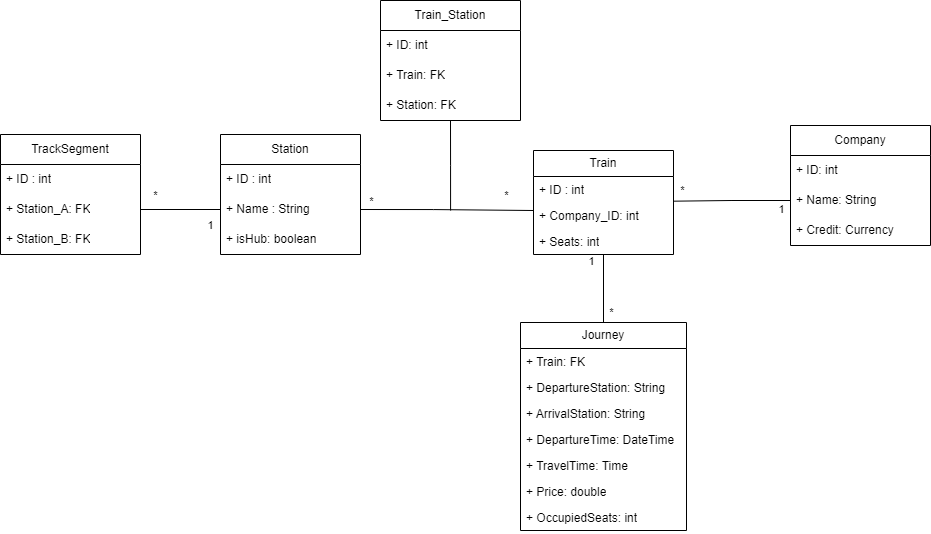

The diagram above was exported from draw.io. Its source (the exported page's mxGraphModel, read from the mxfile embedded in the PNG):
<mxGraphModel dx="1687" dy="984" grid="1" gridSize="10" guides="1" tooltips="1" connect="1" arrows="1" fold="1" page="1" pageScale="1" pageWidth="1169" pageHeight="827" math="0" shadow="0">
  <root>
    <mxCell id="0" />
    <mxCell id="1" parent="0" />
    <mxCell id="2" value="Train" style="swimlane;fontStyle=0;childLayout=stackLayout;horizontal=1;startSize=26;fillColor=none;horizontalStack=0;resizeParent=1;resizeParentMax=0;resizeLast=0;collapsible=1;marginBottom=0;whiteSpace=wrap;html=1;" vertex="1" parent="1">
      <mxGeometry x="1913" y="200" width="140" height="104" as="geometry" />
    </mxCell>
    <mxCell id="3" value="+ ID : int&lt;div&gt;&lt;br&gt;&lt;/div&gt;" style="text;strokeColor=none;fillColor=none;align=left;verticalAlign=top;spacingLeft=4;spacingRight=4;overflow=hidden;rotatable=0;points=[[0,0.5],[1,0.5]];portConstraint=eastwest;whiteSpace=wrap;html=1;" vertex="1" parent="2">
      <mxGeometry y="26" width="140" height="26" as="geometry" />
    </mxCell>
    <mxCell id="4" value="&lt;div&gt;+ Company_ID: int&lt;/div&gt;" style="text;strokeColor=none;fillColor=none;align=left;verticalAlign=top;spacingLeft=4;spacingRight=4;overflow=hidden;rotatable=0;points=[[0,0.5],[1,0.5]];portConstraint=eastwest;whiteSpace=wrap;html=1;" vertex="1" parent="2">
      <mxGeometry y="52" width="140" height="26" as="geometry" />
    </mxCell>
    <mxCell id="5" value="+ Seats: int" style="text;strokeColor=none;fillColor=none;align=left;verticalAlign=top;spacingLeft=4;spacingRight=4;overflow=hidden;rotatable=0;points=[[0,0.5],[1,0.5]];portConstraint=eastwest;whiteSpace=wrap;html=1;" vertex="1" parent="2">
      <mxGeometry y="78" width="140" height="26" as="geometry" />
    </mxCell>
    <mxCell id="6" value="Journey" style="swimlane;fontStyle=0;childLayout=stackLayout;horizontal=1;startSize=26;fillColor=none;horizontalStack=0;resizeParent=1;resizeParentMax=0;resizeLast=0;collapsible=1;marginBottom=0;whiteSpace=wrap;html=1;" vertex="1" parent="1">
      <mxGeometry x="1900" y="372" width="166" height="208" as="geometry" />
    </mxCell>
    <mxCell id="7" value="+ Train: FK" style="text;strokeColor=none;fillColor=none;align=left;verticalAlign=top;spacingLeft=4;spacingRight=4;overflow=hidden;rotatable=0;points=[[0,0.5],[1,0.5]];portConstraint=eastwest;whiteSpace=wrap;html=1;" vertex="1" parent="6">
      <mxGeometry y="26" width="166" height="26" as="geometry" />
    </mxCell>
    <mxCell id="8" value="+ DepartureStation: String" style="text;strokeColor=none;fillColor=none;align=left;verticalAlign=top;spacingLeft=4;spacingRight=4;overflow=hidden;rotatable=0;points=[[0,0.5],[1,0.5]];portConstraint=eastwest;whiteSpace=wrap;html=1;" vertex="1" parent="6">
      <mxGeometry y="52" width="166" height="26" as="geometry" />
    </mxCell>
    <mxCell id="9" value="+ ArrivalStation: String" style="text;strokeColor=none;fillColor=none;align=left;verticalAlign=top;spacingLeft=4;spacingRight=4;overflow=hidden;rotatable=0;points=[[0,0.5],[1,0.5]];portConstraint=eastwest;whiteSpace=wrap;html=1;" vertex="1" parent="6">
      <mxGeometry y="78" width="166" height="26" as="geometry" />
    </mxCell>
    <mxCell id="10" value="+ DepartureTime: DateTime" style="text;strokeColor=none;fillColor=none;align=left;verticalAlign=top;spacingLeft=4;spacingRight=4;overflow=hidden;rotatable=0;points=[[0,0.5],[1,0.5]];portConstraint=eastwest;whiteSpace=wrap;html=1;" vertex="1" parent="6">
      <mxGeometry y="104" width="166" height="26" as="geometry" />
    </mxCell>
    <mxCell id="11" value="+ TravelTime: Time" style="text;strokeColor=none;fillColor=none;align=left;verticalAlign=top;spacingLeft=4;spacingRight=4;overflow=hidden;rotatable=0;points=[[0,0.5],[1,0.5]];portConstraint=eastwest;whiteSpace=wrap;html=1;" vertex="1" parent="6">
      <mxGeometry y="130" width="166" height="26" as="geometry" />
    </mxCell>
    <mxCell id="12" value="+ Price: double" style="text;strokeColor=none;fillColor=none;align=left;verticalAlign=top;spacingLeft=4;spacingRight=4;overflow=hidden;rotatable=0;points=[[0,0.5],[1,0.5]];portConstraint=eastwest;whiteSpace=wrap;html=1;" vertex="1" parent="6">
      <mxGeometry y="156" width="166" height="26" as="geometry" />
    </mxCell>
    <mxCell id="13" value="+ OccupiedSeats: int" style="text;strokeColor=none;fillColor=none;align=left;verticalAlign=top;spacingLeft=4;spacingRight=4;overflow=hidden;rotatable=0;points=[[0,0.5],[1,0.5]];portConstraint=eastwest;whiteSpace=wrap;html=1;" vertex="1" parent="6">
      <mxGeometry y="182" width="166" height="26" as="geometry" />
    </mxCell>
    <mxCell id="14" value="Station" style="swimlane;fontStyle=0;childLayout=stackLayout;horizontal=1;startSize=30;horizontalStack=0;resizeParent=1;resizeParentMax=0;resizeLast=0;collapsible=1;marginBottom=0;whiteSpace=wrap;html=1;" vertex="1" parent="1">
      <mxGeometry x="1600" y="184" width="140" height="120" as="geometry" />
    </mxCell>
    <mxCell id="15" value="+ ID : int" style="text;strokeColor=none;fillColor=none;align=left;verticalAlign=middle;spacingLeft=4;spacingRight=4;overflow=hidden;points=[[0,0.5],[1,0.5]];portConstraint=eastwest;rotatable=0;whiteSpace=wrap;html=1;" vertex="1" parent="14">
      <mxGeometry y="30" width="140" height="30" as="geometry" />
    </mxCell>
    <mxCell id="16" value="+ Name : String" style="text;strokeColor=none;fillColor=none;align=left;verticalAlign=middle;spacingLeft=4;spacingRight=4;overflow=hidden;points=[[0,0.5],[1,0.5]];portConstraint=eastwest;rotatable=0;whiteSpace=wrap;html=1;" vertex="1" parent="14">
      <mxGeometry y="60" width="140" height="30" as="geometry" />
    </mxCell>
    <mxCell id="17" value="+ isHub: boolean" style="text;strokeColor=none;fillColor=none;align=left;verticalAlign=middle;spacingLeft=4;spacingRight=4;overflow=hidden;points=[[0,0.5],[1,0.5]];portConstraint=eastwest;rotatable=0;whiteSpace=wrap;html=1;" vertex="1" parent="14">
      <mxGeometry y="90" width="140" height="30" as="geometry" />
    </mxCell>
    <mxCell id="18" value="TrackSegment" style="swimlane;fontStyle=0;childLayout=stackLayout;horizontal=1;startSize=30;horizontalStack=0;resizeParent=1;resizeParentMax=0;resizeLast=0;collapsible=1;marginBottom=0;whiteSpace=wrap;html=1;" vertex="1" parent="1">
      <mxGeometry x="1380" y="184" width="140" height="120" as="geometry" />
    </mxCell>
    <mxCell id="19" value="+ ID : int" style="text;strokeColor=none;fillColor=none;align=left;verticalAlign=middle;spacingLeft=4;spacingRight=4;overflow=hidden;points=[[0,0.5],[1,0.5]];portConstraint=eastwest;rotatable=0;whiteSpace=wrap;html=1;" vertex="1" parent="18">
      <mxGeometry y="30" width="140" height="30" as="geometry" />
    </mxCell>
    <mxCell id="20" value="+ Station_A: FK" style="text;strokeColor=none;fillColor=none;align=left;verticalAlign=middle;spacingLeft=4;spacingRight=4;overflow=hidden;points=[[0,0.5],[1,0.5]];portConstraint=eastwest;rotatable=0;whiteSpace=wrap;html=1;" vertex="1" parent="18">
      <mxGeometry y="60" width="140" height="30" as="geometry" />
    </mxCell>
    <mxCell id="21" value="+ Station_B: FK" style="text;strokeColor=none;fillColor=none;align=left;verticalAlign=middle;spacingLeft=4;spacingRight=4;overflow=hidden;points=[[0,0.5],[1,0.5]];portConstraint=eastwest;rotatable=0;whiteSpace=wrap;html=1;" vertex="1" parent="18">
      <mxGeometry y="90" width="140" height="30" as="geometry" />
    </mxCell>
    <mxCell id="22" style="edgeStyle=orthogonalEdgeStyle;rounded=0;orthogonalLoop=1;jettySize=auto;html=1;entryX=1;entryY=0.5;entryDx=0;entryDy=0;endArrow=none;endFill=0;" edge="1" source="16" target="20" parent="1">
      <mxGeometry relative="1" as="geometry" />
    </mxCell>
    <mxCell id="23" value="1" style="edgeLabel;html=1;align=center;verticalAlign=middle;resizable=0;points=[];" vertex="1" connectable="0" parent="22">
      <mxGeometry x="-0.7321" y="1" relative="1" as="geometry">
        <mxPoint y="14" as="offset" />
      </mxGeometry>
    </mxCell>
    <mxCell id="24" value="*" style="edgeLabel;html=1;align=center;verticalAlign=middle;resizable=0;points=[];" vertex="1" connectable="0" parent="22">
      <mxGeometry x="0.6607" y="1" relative="1" as="geometry">
        <mxPoint y="-16" as="offset" />
      </mxGeometry>
    </mxCell>
    <mxCell id="25" style="edgeStyle=orthogonalEdgeStyle;rounded=0;orthogonalLoop=1;jettySize=auto;html=1;exitX=0.5;exitY=1;exitDx=0;exitDy=0;endArrow=none;endFill=0;" edge="1" source="26" parent="1">
      <mxGeometry relative="1" as="geometry">
        <mxPoint x="1830.0769230769229" y="260" as="targetPoint" />
      </mxGeometry>
    </mxCell>
    <mxCell id="26" value="Train_Station" style="swimlane;fontStyle=0;childLayout=stackLayout;horizontal=1;startSize=30;horizontalStack=0;resizeParent=1;resizeParentMax=0;resizeLast=0;collapsible=1;marginBottom=0;whiteSpace=wrap;html=1;" vertex="1" parent="1">
      <mxGeometry x="1760" y="50" width="140" height="120" as="geometry" />
    </mxCell>
    <mxCell id="27" value="+ ID: int" style="text;strokeColor=none;fillColor=none;align=left;verticalAlign=middle;spacingLeft=4;spacingRight=4;overflow=hidden;points=[[0,0.5],[1,0.5]];portConstraint=eastwest;rotatable=0;whiteSpace=wrap;html=1;" vertex="1" parent="26">
      <mxGeometry y="30" width="140" height="30" as="geometry" />
    </mxCell>
    <mxCell id="28" value="+ Train: FK" style="text;strokeColor=none;fillColor=none;align=left;verticalAlign=middle;spacingLeft=4;spacingRight=4;overflow=hidden;points=[[0,0.5],[1,0.5]];portConstraint=eastwest;rotatable=0;whiteSpace=wrap;html=1;" vertex="1" parent="26">
      <mxGeometry y="60" width="140" height="30" as="geometry" />
    </mxCell>
    <mxCell id="29" value="+ Station: FK" style="text;strokeColor=none;fillColor=none;align=left;verticalAlign=middle;spacingLeft=4;spacingRight=4;overflow=hidden;points=[[0,0.5],[1,0.5]];portConstraint=eastwest;rotatable=0;whiteSpace=wrap;html=1;" vertex="1" parent="26">
      <mxGeometry y="90" width="140" height="30" as="geometry" />
    </mxCell>
    <mxCell id="30" style="edgeStyle=orthogonalEdgeStyle;rounded=0;orthogonalLoop=1;jettySize=auto;html=1;entryX=-0.005;entryY=0.172;entryDx=0;entryDy=0;entryPerimeter=0;endArrow=none;endFill=0;" edge="1" parent="1">
      <mxGeometry relative="1" as="geometry">
        <mxPoint x="1740" y="259" as="sourcePoint" />
        <mxPoint x="1912.9999999999998" y="257.50200000000007" as="targetPoint" />
        <Array as="points">
          <mxPoint x="1813" y="260" />
          <mxPoint x="1913" y="260" />
        </Array>
      </mxGeometry>
    </mxCell>
    <mxCell id="31" value="*" style="edgeLabel;html=1;align=center;verticalAlign=middle;resizable=0;points=[];" vertex="1" connectable="0" parent="30">
      <mxGeometry x="-0.8853" y="1" relative="1" as="geometry">
        <mxPoint y="-8" as="offset" />
      </mxGeometry>
    </mxCell>
    <mxCell id="32" value="*" style="edgeLabel;html=1;align=center;verticalAlign=middle;resizable=0;points=[];" vertex="1" connectable="0" parent="30">
      <mxGeometry x="0.8175" y="2" relative="1" as="geometry">
        <mxPoint x="-15" y="-13" as="offset" />
      </mxGeometry>
    </mxCell>
    <mxCell id="33" style="edgeStyle=orthogonalEdgeStyle;rounded=0;orthogonalLoop=1;jettySize=auto;html=1;exitX=0.5;exitY=0;exitDx=0;exitDy=0;entryX=0.501;entryY=1.008;entryDx=0;entryDy=0;entryPerimeter=0;endArrow=none;endFill=0;" edge="1" source="6" target="5" parent="1">
      <mxGeometry relative="1" as="geometry">
        <Array as="points">
          <mxPoint x="1983" y="304" />
        </Array>
      </mxGeometry>
    </mxCell>
    <mxCell id="34" value="1" style="edgeLabel;html=1;align=center;verticalAlign=middle;resizable=0;points=[];" vertex="1" connectable="0" parent="33">
      <mxGeometry x="0.5766" y="-2" relative="1" as="geometry">
        <mxPoint x="-15" y="-7" as="offset" />
      </mxGeometry>
    </mxCell>
    <mxCell id="35" value="*" style="edgeLabel;html=1;align=center;verticalAlign=middle;resizable=0;points=[];" vertex="1" connectable="0" parent="33">
      <mxGeometry x="-0.5334" relative="1" as="geometry">
        <mxPoint x="7" y="5" as="offset" />
      </mxGeometry>
    </mxCell>
    <mxCell id="36" value="Company" style="swimlane;fontStyle=0;childLayout=stackLayout;horizontal=1;startSize=30;horizontalStack=0;resizeParent=1;resizeParentMax=0;resizeLast=0;collapsible=1;marginBottom=0;whiteSpace=wrap;html=1;" vertex="1" parent="1">
      <mxGeometry x="2170" y="175" width="140" height="120" as="geometry" />
    </mxCell>
    <mxCell id="37" value="+ ID: int" style="text;strokeColor=none;fillColor=none;align=left;verticalAlign=middle;spacingLeft=4;spacingRight=4;overflow=hidden;points=[[0,0.5],[1,0.5]];portConstraint=eastwest;rotatable=0;whiteSpace=wrap;html=1;" vertex="1" parent="36">
      <mxGeometry y="30" width="140" height="30" as="geometry" />
    </mxCell>
    <mxCell id="38" value="+ Name: String" style="text;strokeColor=none;fillColor=none;align=left;verticalAlign=middle;spacingLeft=4;spacingRight=4;overflow=hidden;points=[[0,0.5],[1,0.5]];portConstraint=eastwest;rotatable=0;whiteSpace=wrap;html=1;" vertex="1" parent="36">
      <mxGeometry y="60" width="140" height="30" as="geometry" />
    </mxCell>
    <mxCell id="39" value="+ Credit: Currency" style="text;strokeColor=none;fillColor=none;align=left;verticalAlign=middle;spacingLeft=4;spacingRight=4;overflow=hidden;points=[[0,0.5],[1,0.5]];portConstraint=eastwest;rotatable=0;whiteSpace=wrap;html=1;" vertex="1" parent="36">
      <mxGeometry y="90" width="140" height="30" as="geometry" />
    </mxCell>
    <mxCell id="40" style="edgeStyle=orthogonalEdgeStyle;rounded=0;orthogonalLoop=1;jettySize=auto;html=1;exitX=0;exitY=0.5;exitDx=0;exitDy=0;entryX=1.005;entryY=0.949;entryDx=0;entryDy=0;entryPerimeter=0;endArrow=none;endFill=0;" edge="1" source="38" target="3" parent="1">
      <mxGeometry relative="1" as="geometry" />
    </mxCell>
    <mxCell id="41" value="1" style="edgeLabel;html=1;align=center;verticalAlign=middle;resizable=0;points=[];" vertex="1" connectable="0" parent="40">
      <mxGeometry x="0.767" relative="1" as="geometry">
        <mxPoint x="93" y="8" as="offset" />
      </mxGeometry>
    </mxCell>
    <mxCell id="42" value="*" style="edgeLabel;html=1;align=center;verticalAlign=middle;resizable=0;points=[];" vertex="1" connectable="0" parent="40">
      <mxGeometry x="0.8752" y="1" relative="1" as="geometry">
        <mxPoint y="-12" as="offset" />
      </mxGeometry>
    </mxCell>
  </root>
</mxGraphModel>